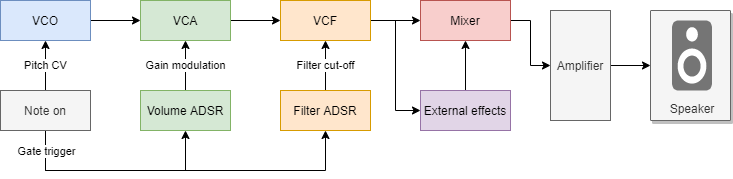

The diagram above was exported from draw.io. Its source (the exported page's mxGraphModel, read from the mxfile embedded in the PNG):
<mxGraphModel dx="1022" dy="590" grid="1" gridSize="10" guides="1" tooltips="1" connect="1" arrows="1" fold="1" page="1" pageScale="1" pageWidth="1500" pageHeight="800" math="0" shadow="0">
  <root>
    <mxCell id="0" />
    <mxCell id="1" parent="0" />
    <mxCell id="vCgEwkWxDlc7qwbGwKHC-7" value="Pitch CV" style="edgeStyle=orthogonalEdgeStyle;rounded=0;orthogonalLoop=1;jettySize=auto;html=1;" edge="1" parent="1" source="vCgEwkWxDlc7qwbGwKHC-1" target="vCgEwkWxDlc7qwbGwKHC-5">
      <mxGeometry relative="1" as="geometry" />
    </mxCell>
    <mxCell id="vCgEwkWxDlc7qwbGwKHC-25" style="edgeStyle=orthogonalEdgeStyle;rounded=0;orthogonalLoop=1;jettySize=auto;html=1;exitX=0.5;exitY=1;exitDx=0;exitDy=0;entryX=0.5;entryY=1;entryDx=0;entryDy=0;" edge="1" parent="1" source="vCgEwkWxDlc7qwbGwKHC-1" target="vCgEwkWxDlc7qwbGwKHC-2">
      <mxGeometry relative="1" as="geometry">
        <Array as="points">
          <mxPoint x="255" y="390" />
          <mxPoint x="395" y="390" />
        </Array>
      </mxGeometry>
    </mxCell>
    <mxCell id="vCgEwkWxDlc7qwbGwKHC-26" style="edgeStyle=orthogonalEdgeStyle;rounded=0;orthogonalLoop=1;jettySize=auto;html=1;exitX=0.5;exitY=1;exitDx=0;exitDy=0;entryX=0.5;entryY=1;entryDx=0;entryDy=0;" edge="1" parent="1" source="vCgEwkWxDlc7qwbGwKHC-1" target="vCgEwkWxDlc7qwbGwKHC-3">
      <mxGeometry relative="1" as="geometry">
        <Array as="points">
          <mxPoint x="255" y="390" />
          <mxPoint x="535" y="390" />
        </Array>
      </mxGeometry>
    </mxCell>
    <mxCell id="vCgEwkWxDlc7qwbGwKHC-28" value="Gate trigger" style="edgeLabel;html=1;align=center;verticalAlign=middle;resizable=0;points=[];" vertex="1" connectable="0" parent="vCgEwkWxDlc7qwbGwKHC-26">
      <mxGeometry x="-0.4856" y="-1" relative="1" as="geometry">
        <mxPoint x="-53" y="-21" as="offset" />
      </mxGeometry>
    </mxCell>
    <mxCell id="vCgEwkWxDlc7qwbGwKHC-1" value="Note on" style="rounded=0;whiteSpace=wrap;html=1;fillColor=#f5f5f5;strokeColor=#666666;fontColor=#333333;" vertex="1" parent="1">
      <mxGeometry x="210" y="310" width="90" height="40" as="geometry" />
    </mxCell>
    <mxCell id="vCgEwkWxDlc7qwbGwKHC-10" value="Gain modulation" style="edgeStyle=orthogonalEdgeStyle;rounded=0;orthogonalLoop=1;jettySize=auto;html=1;exitX=0.5;exitY=0;exitDx=0;exitDy=0;entryX=0.5;entryY=1;entryDx=0;entryDy=0;" edge="1" parent="1" source="vCgEwkWxDlc7qwbGwKHC-2" target="vCgEwkWxDlc7qwbGwKHC-4">
      <mxGeometry relative="1" as="geometry" />
    </mxCell>
    <mxCell id="vCgEwkWxDlc7qwbGwKHC-2" value="Volume ADSR" style="rounded=0;whiteSpace=wrap;html=1;fillColor=#d5e8d4;strokeColor=#82b366;" vertex="1" parent="1">
      <mxGeometry x="350" y="310" width="90" height="40" as="geometry" />
    </mxCell>
    <mxCell id="vCgEwkWxDlc7qwbGwKHC-11" value="Filter cut-off" style="edgeStyle=orthogonalEdgeStyle;rounded=0;orthogonalLoop=1;jettySize=auto;html=1;exitX=0.5;exitY=0;exitDx=0;exitDy=0;entryX=0.5;entryY=1;entryDx=0;entryDy=0;" edge="1" parent="1" source="vCgEwkWxDlc7qwbGwKHC-3" target="vCgEwkWxDlc7qwbGwKHC-6">
      <mxGeometry relative="1" as="geometry" />
    </mxCell>
    <mxCell id="vCgEwkWxDlc7qwbGwKHC-3" value="Filter ADSR" style="rounded=0;whiteSpace=wrap;html=1;fillColor=#ffe6cc;strokeColor=#d79b00;" vertex="1" parent="1">
      <mxGeometry x="490" y="310" width="90" height="40" as="geometry" />
    </mxCell>
    <mxCell id="vCgEwkWxDlc7qwbGwKHC-13" style="edgeStyle=orthogonalEdgeStyle;rounded=0;orthogonalLoop=1;jettySize=auto;html=1;exitX=1;exitY=0.5;exitDx=0;exitDy=0;entryX=0;entryY=0.5;entryDx=0;entryDy=0;" edge="1" parent="1" source="vCgEwkWxDlc7qwbGwKHC-4" target="vCgEwkWxDlc7qwbGwKHC-6">
      <mxGeometry relative="1" as="geometry" />
    </mxCell>
    <mxCell id="vCgEwkWxDlc7qwbGwKHC-4" value="VCA" style="rounded=0;whiteSpace=wrap;html=1;fillColor=#d5e8d4;strokeColor=#82b366;" vertex="1" parent="1">
      <mxGeometry x="350" y="220" width="90" height="40" as="geometry" />
    </mxCell>
    <mxCell id="vCgEwkWxDlc7qwbGwKHC-12" style="edgeStyle=orthogonalEdgeStyle;rounded=0;orthogonalLoop=1;jettySize=auto;html=1;exitX=1;exitY=0.5;exitDx=0;exitDy=0;entryX=0;entryY=0.5;entryDx=0;entryDy=0;" edge="1" parent="1" source="vCgEwkWxDlc7qwbGwKHC-5" target="vCgEwkWxDlc7qwbGwKHC-4">
      <mxGeometry relative="1" as="geometry" />
    </mxCell>
    <mxCell id="vCgEwkWxDlc7qwbGwKHC-5" value="VCO" style="rounded=0;whiteSpace=wrap;html=1;fillColor=#dae8fc;strokeColor=#6c8ebf;" vertex="1" parent="1">
      <mxGeometry x="210" y="220" width="90" height="40" as="geometry" />
    </mxCell>
    <mxCell id="vCgEwkWxDlc7qwbGwKHC-15" style="edgeStyle=orthogonalEdgeStyle;rounded=0;orthogonalLoop=1;jettySize=auto;html=1;exitX=1;exitY=0.5;exitDx=0;exitDy=0;entryX=0;entryY=0.5;entryDx=0;entryDy=0;" edge="1" parent="1" source="vCgEwkWxDlc7qwbGwKHC-6" target="vCgEwkWxDlc7qwbGwKHC-14">
      <mxGeometry relative="1" as="geometry" />
    </mxCell>
    <mxCell id="vCgEwkWxDlc7qwbGwKHC-17" style="edgeStyle=orthogonalEdgeStyle;rounded=0;orthogonalLoop=1;jettySize=auto;html=1;exitX=1;exitY=0.5;exitDx=0;exitDy=0;entryX=0;entryY=0.5;entryDx=0;entryDy=0;" edge="1" parent="1" source="vCgEwkWxDlc7qwbGwKHC-6" target="vCgEwkWxDlc7qwbGwKHC-16">
      <mxGeometry relative="1" as="geometry" />
    </mxCell>
    <mxCell id="vCgEwkWxDlc7qwbGwKHC-6" value="VCF" style="rounded=0;whiteSpace=wrap;html=1;fillColor=#ffe6cc;strokeColor=#d79b00;" vertex="1" parent="1">
      <mxGeometry x="490" y="220" width="90" height="40" as="geometry" />
    </mxCell>
    <mxCell id="vCgEwkWxDlc7qwbGwKHC-19" style="edgeStyle=orthogonalEdgeStyle;rounded=0;orthogonalLoop=1;jettySize=auto;html=1;exitX=1;exitY=0.5;exitDx=0;exitDy=0;entryX=0;entryY=0.5;entryDx=0;entryDy=0;" edge="1" parent="1" source="vCgEwkWxDlc7qwbGwKHC-14" target="vCgEwkWxDlc7qwbGwKHC-21">
      <mxGeometry relative="1" as="geometry">
        <mxPoint x="890" y="240" as="targetPoint" />
      </mxGeometry>
    </mxCell>
    <mxCell id="vCgEwkWxDlc7qwbGwKHC-14" value="Mixer" style="rounded=0;whiteSpace=wrap;html=1;fillColor=#f8cecc;strokeColor=#b85450;" vertex="1" parent="1">
      <mxGeometry x="630" y="220" width="90" height="40" as="geometry" />
    </mxCell>
    <mxCell id="vCgEwkWxDlc7qwbGwKHC-18" style="edgeStyle=orthogonalEdgeStyle;rounded=0;orthogonalLoop=1;jettySize=auto;html=1;exitX=0.5;exitY=0;exitDx=0;exitDy=0;entryX=0.5;entryY=1;entryDx=0;entryDy=0;" edge="1" parent="1" source="vCgEwkWxDlc7qwbGwKHC-16" target="vCgEwkWxDlc7qwbGwKHC-14">
      <mxGeometry relative="1" as="geometry" />
    </mxCell>
    <mxCell id="vCgEwkWxDlc7qwbGwKHC-16" value="External effects" style="rounded=0;whiteSpace=wrap;html=1;fillColor=#e1d5e7;strokeColor=#9673a6;" vertex="1" parent="1">
      <mxGeometry x="630" y="310" width="90" height="40" as="geometry" />
    </mxCell>
    <mxCell id="vCgEwkWxDlc7qwbGwKHC-27" value="" style="edgeStyle=orthogonalEdgeStyle;rounded=0;orthogonalLoop=1;jettySize=auto;html=1;" edge="1" parent="1" source="vCgEwkWxDlc7qwbGwKHC-21" target="vCgEwkWxDlc7qwbGwKHC-22">
      <mxGeometry relative="1" as="geometry" />
    </mxCell>
    <mxCell id="vCgEwkWxDlc7qwbGwKHC-21" value="Amplifier" style="rounded=0;whiteSpace=wrap;html=1;fillColor=#f5f5f5;strokeColor=#666666;fontColor=#333333;" vertex="1" parent="1">
      <mxGeometry x="760" y="230" width="60" height="110" as="geometry" />
    </mxCell>
    <mxCell id="vCgEwkWxDlc7qwbGwKHC-22" value="Speaker" style="strokeColor=#666666;shadow=1;strokeWidth=1;rounded=1;absoluteArcSize=1;arcSize=2;labelPosition=center;verticalLabelPosition=middle;align=center;verticalAlign=bottom;spacingLeft=4;fontColor=#333333;fontSize=12;whiteSpace=wrap;spacingBottom=2;fillColor=#f5f5f5;" vertex="1" parent="1">
      <mxGeometry x="860" y="230" width="80" height="110" as="geometry" />
    </mxCell>
    <mxCell id="vCgEwkWxDlc7qwbGwKHC-23" value="" style="dashed=0;connectable=0;html=1;fillColor=#757575;strokeColor=none;shape=mxgraph.gcp2.speaker;part=1;" vertex="1" parent="vCgEwkWxDlc7qwbGwKHC-22">
      <mxGeometry x="0.5" width="40" height="70" relative="1" as="geometry">
        <mxPoint x="-18.5" y="10" as="offset" />
      </mxGeometry>
    </mxCell>
  </root>
</mxGraphModel>